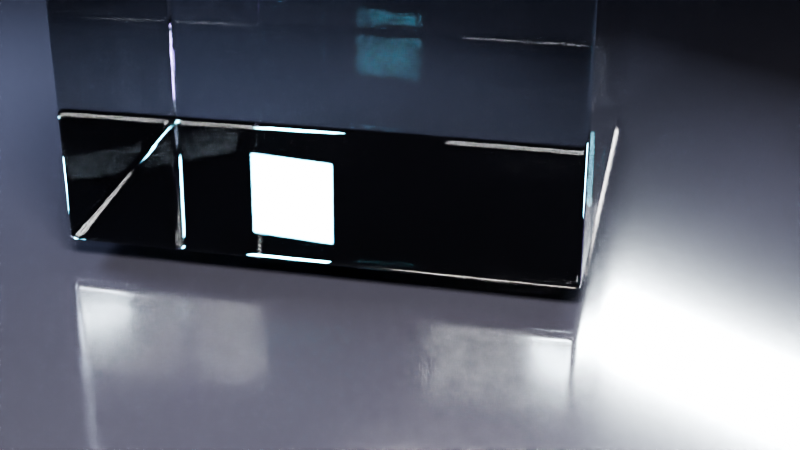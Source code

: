 # Source: agot-lookdev-live-v02.blend  (saved by Blender 5.0.119; exported with 4.5.12 LTS)
import bpy
from mathutils import Matrix  # noqa: F401  (used for matrix-valued properties, if any)

bpy.ops.wm.read_factory_settings(use_empty=True)
scene = bpy.context.scene
scene.name = 'Scene'

# ---- collections
col_collection = bpy.data.collections.new('Collection'); scene.collection.children.link(col_collection)

# ---- materials (node trees are filled in below, after node groups)
mat_floor_mat = bpy.data.materials.new('Floor_Mat')
mat_agot_glass = bpy.data.materials.new('AGOT_Glass')
mat_accent_cyan_mat = bpy.data.materials.new('Accent_Cyan_Mat')
mat_accent_violet_mat = bpy.data.materials.new('Accent_Violet_Mat')

# ---- material node trees
mat_floor_mat.use_nodes = True; mat_floor_mat.node_tree.nodes.clear()
_N = mat_floor_mat.node_tree.nodes; _L = mat_floor_mat.node_tree.links
n0 = _N.new('ShaderNodeBsdfPrincipled'); n0.name = 'Principled BSDF'; n0.location = (-200, 100)
n0.inputs[0].default_value = (0.015, 0.015, 0.02, 1.0)
n0.inputs[2].default_value = 0.12
n0.inputs[13].default_value = 0.7
n1 = _N.new('ShaderNodeOutputMaterial'); n1.name = 'Material Output'; n1.location = (200, 100)
_L.new(n0.outputs[0], n1.inputs[0])
n1.is_active_output = True
mat_agot_glass.use_nodes = True; mat_agot_glass.node_tree.nodes.clear()
_N = mat_agot_glass.node_tree.nodes; _L = mat_agot_glass.node_tree.links
n0 = _N.new('ShaderNodeOutputMaterial'); n0.name = 'Material Output'; n0.location = (200, 100)
n1 = _N.new('ShaderNodeBsdfPrincipled'); n1.name = 'Principled BSDF'; n1.location = (-200, 0)
n1.inputs[0].default_value = (0.94, 0.97, 1.0, 1.0)
n1.inputs[2].default_value = 0.012
n1.inputs[3].default_value = 1.465
n1.inputs[18].default_value = 1.0
n1.inputs[19].default_value = 1.0
n1.inputs[20].default_value = 0.01
n2 = _N.new('ShaderNodeVolumeAbsorption'); n2.name = 'GlassVolumeAbsorb'; n2.location = (-180, -220)
n2.inputs[0].default_value = (0.75, 0.9, 1.0, 1.0)
n2.inputs[1].default_value = 0.045
_L.new(n1.outputs[0], n0.inputs[0])
_L.new(n2.outputs[0], n0.inputs[1])
n0.is_active_output = True
mat_accent_cyan_mat.use_nodes = True; mat_accent_cyan_mat.node_tree.nodes.clear()
_N = mat_accent_cyan_mat.node_tree.nodes; _L = mat_accent_cyan_mat.node_tree.links
n0 = _N.new('ShaderNodeOutputMaterial'); n0.name = 'Material Output'; n0.location = (0, 0)
n1 = _N.new('ShaderNodeEmission'); n1.name = 'Emission'; n1.location = (0, 0)
n1.inputs[0].default_value = (0.28, 0.85, 1.0, 1.0)
n1.inputs[1].default_value = 16.0
_L.new(n1.outputs[0], n0.inputs[0])
n0.is_active_output = True
mat_accent_violet_mat.use_nodes = True; mat_accent_violet_mat.node_tree.nodes.clear()
_N = mat_accent_violet_mat.node_tree.nodes; _L = mat_accent_violet_mat.node_tree.links
n0 = _N.new('ShaderNodeOutputMaterial'); n0.name = 'Material Output'; n0.location = (0, 0)
n1 = _N.new('ShaderNodeEmission'); n1.name = 'Emission'; n1.location = (0, 0)
n1.inputs[0].default_value = (0.55, 0.35, 1.0, 1.0)
n1.inputs[1].default_value = 14.0
_L.new(n1.outputs[0], n0.inputs[0])
n0.is_active_output = True

# ---- world
world_world = bpy.data.worlds.new('World'); scene.world = world_world
world_world.use_nodes = True; world_world.node_tree.nodes.clear()
_N = world_world.node_tree.nodes; _L = world_world.node_tree.links
n0 = _N.new('ShaderNodeOutputWorld'); n0.name = 'World Output'; n0.location = (200, 100)
n1 = _N.new('ShaderNodeBackground'); n1.name = 'Background'; n1.location = (-200, 100)
n1.inputs[0].default_value = (0.008, 0.01, 0.015, 1.0)
n1.inputs[1].default_value = 0.25
_L.new(n1.outputs[0], n0.inputs[0])
n0.is_active_output = True
world_world.color = (0.05088, 0.05088, 0.05088)
world_world.sun_shadow_jitter_overblur = 0.0

# ---- cameras
cam_camera = bpy.data.cameras.new('Camera')
cam_camera.clip_end = 100.0
cam_camera.lens = 70.0
cam_camera.ortho_scale = 7.314
cam_camera.dof.use_dof = True
cam_camera.dof.focus_distance = 6.0
cam_camera.dof.aperture_fstop = 1.8

# ---- lights
light_area = bpy.data.lights.new('Area', 'AREA')
light_area.color = (1.0, 0.96, 0.9)
light_area.energy = 2200.0
light_area.shape = 'RECTANGLE'
light_area.size = 2.8
light_area.size_y = 1.2
light_area_001 = bpy.data.lights.new('Area.001', 'AREA')
light_area_001.color = (0.72, 0.82, 1.0)
light_area_001.energy = 750.0
light_area_001.shape = 'RECTANGLE'
light_area_001.size = 2.0
light_area_001.size_y = 1.0
light_area_002 = bpy.data.lights.new('Area.002', 'AREA')
light_area_002.color = (0.86, 0.95, 1.0)
light_area_002.energy = 1650.0
light_area_002.shape = 'RECTANGLE'
light_area_002.size = 3.4
light_area_002.size_y = 0.28

# ---- meshes
me_plane = bpy.data.meshes.new('Plane')
me_plane.from_pydata([(-6.0, -6.0, 0.0), (6.0, -6.0, 0.0), (-6.0, 6.0, 0.0), (6.0, 6.0, 0.0)], [], [(0, 1, 3, 2)])
_uv = me_plane.uv_layers.new(name='UVMap')
_uv.uv.foreach_set('vector', [0.0, 0.0, 1.0, 0.0, 1.0, 1.0, 0.0, 1.0])
me_plane.materials.append(mat_floor_mat)
me_plane.update()
me_cube_001 = bpy.data.meshes.new('Cube.001')
me_cube_001.from_pydata([(-1.1, -1.1, -1.1), (-1.1, -1.1, 1.1), (-1.1, 1.1, -1.1), (-1.1, 1.1, 1.1), (1.1, -1.1, -1.1), (1.1, -1.1, 1.1), (1.1, 1.1, -1.1), (1.1, 1.1, 1.1)], [], [(0, 1, 3, 2), (2, 3, 7, 6), (6, 7, 5, 4), (4, 5, 1, 0), (2, 6, 4, 0), (7, 3, 1, 5)])
_uv = me_cube_001.uv_layers.new(name='UVMap')
_uv.uv.foreach_set('vector', [0.375, 0.0, 0.625, 0.0, 0.625, 0.25, 0.375, 0.25, 0.375, 0.25, 0.625, 0.25, 0.625, 0.5, 0.375, 0.5, 0.375, 0.5, 0.625, 0.5, 0.625, 0.75, 0.375, 0.75, 0.375, 0.75, 0.625, 0.75, 0.625, 1.0, 0.375, 1.0, 0.125, 0.5, 0.375, 0.5, 0.375, 0.75, 0.125, 0.75, 0.625, 0.5, 0.875, 0.5, 0.875, 0.75, 0.625, 0.75])
me_cube_001.materials.append(mat_agot_glass)
me_cube_001.update()
me_plane_001 = bpy.data.meshes.new('Plane.001')
me_plane_001.from_pydata([(-0.5, -0.5, 0.0), (0.5, -0.5, 0.0), (-0.5, 0.5, 0.0), (0.5, 0.5, 0.0)], [], [(0, 1, 3, 2)])
_uv = me_plane_001.uv_layers.new(name='UVMap')
_uv.uv.foreach_set('vector', [0.0, 0.0, 1.0, 0.0, 1.0, 1.0, 0.0, 1.0])
me_plane_001.materials.append(mat_accent_cyan_mat)
me_plane_001.update()
me_plane_002 = bpy.data.meshes.new('Plane.002')
me_plane_002.from_pydata([(-0.5, -0.5, 0.0), (0.5, -0.5, 0.0), (-0.5, 0.5, 0.0), (0.5, 0.5, 0.0)], [], [(0, 1, 3, 2)])
_uv = me_plane_002.uv_layers.new(name='UVMap')
_uv.uv.foreach_set('vector', [0.0, 0.0, 1.0, 0.0, 1.0, 1.0, 0.0, 1.0])
me_plane_002.materials.append(mat_accent_violet_mat)
me_plane_002.update()

# ---- objects
ob_camera = bpy.data.objects.new('Camera', cam_camera)
ob_floor = bpy.data.objects.new('Floor', me_plane)
ob_agot_glasscube = bpy.data.objects.new('AGOT_GlassCube', me_cube_001)
ob_key_area = bpy.data.objects.new('Key_Area', light_area)
ob_fill_area = bpy.data.objects.new('Fill_Area', light_area_001)
ob_rim_strip = bpy.data.objects.new('Rim_Strip', light_area_002)
ob_accent_cyan = bpy.data.objects.new('Accent_Cyan', me_plane_001)
ob_accent_violet = bpy.data.objects.new('Accent_Violet', me_plane_002)

# ---- transforms, parenting, visibility, modifiers, constraints
ob_camera.location = (4.8, -4.8, 3.2)
ob_camera.rotation_euler = (1.1, 0.0, 0.7679)
ob_camera.lock_rotations_4d = False
ob_camera.empty_display_type = 'ARROWS'
ob_camera.color = (0.0, 0.0, 0.0, 0.0)
ob_camera.display_type = 'WIRE'
ob_camera.lineart.crease_threshold = 0.0
ob_floor.location = (0.0, 0.0, 0.0)
ob_agot_glasscube.location = (0.0, 0.0, 1.2)
ob_agot_glasscube.rotation_euler = (0.0, 0.0, 0.5585)
_m = ob_agot_glasscube.modifiers.new('Bevel', 'BEVEL')
_m.width = 0.055
_m.width_pct = 0.055
_m.segments = 6
_m.limit_method = 'NONE'
_m.profile = 0.8
_m = ob_agot_glasscube.modifiers.new('Subsurf', 'SUBSURF')
_m.levels = 2
ob_key_area.location = (2.8, -3.0, 3.9)
ob_key_area.rotation_euler = (1.012, 0.0, 0.5236)
ob_fill_area.location = (-3.1, -1.8, 2.1)
ob_fill_area.rotation_euler = (1.257, 0.0, -0.6981)
ob_rim_strip.location = (0.0, 3.6, 2.8)
ob_rim_strip.rotation_euler = (1.92, 0.0, 3.142)
ob_accent_cyan.location = (-2.4, 1.9, 1.4)
ob_accent_cyan.rotation_euler = (1.571, 0.0, 0.4363)
ob_accent_cyan.scale = (0.55, 0.55, 1.0)
ob_accent_violet.location = (2.2, 2.1, 1.1)
ob_accent_violet.rotation_euler = (1.571, 0.0, -0.3491)
ob_accent_violet.scale = (0.5, 0.5, 1.0)

# ---- collection membership
col_collection.objects.link(ob_camera)
col_collection.objects.link(ob_floor)
col_collection.objects.link(ob_agot_glasscube)
col_collection.objects.link(ob_key_area)
col_collection.objects.link(ob_fill_area)
col_collection.objects.link(ob_rim_strip)
col_collection.objects.link(ob_accent_cyan)
col_collection.objects.link(ob_accent_violet)

# ---- scene / render settings (as saved in the file)
scene.camera = ob_camera
scene.frame_start = 1; scene.frame_end = 250; scene.frame_set(1)
scene.render.engine = 'CYCLES'
scene.render.bake_bias = 0.0
scene.render.bake_samples = 0
scene.cycles.samples = 256
scene.cycles.sampling_pattern = 'TABULATED_SOBOL'
scene.cycles.blur_glossy = 0.02
scene.cycles.max_bounces = 18
scene.cycles.glossy_bounces = 8
scene.cycles.transmission_bounces = 18
scene.cycles.transparent_max_bounces = 12
scene.eevee.use_volume_custom_range = False
scene.view_settings.look = 'AgX - Very High Contrast'
scene.view_settings.exposure = 0.35
bpy.context.view_layer.update()
